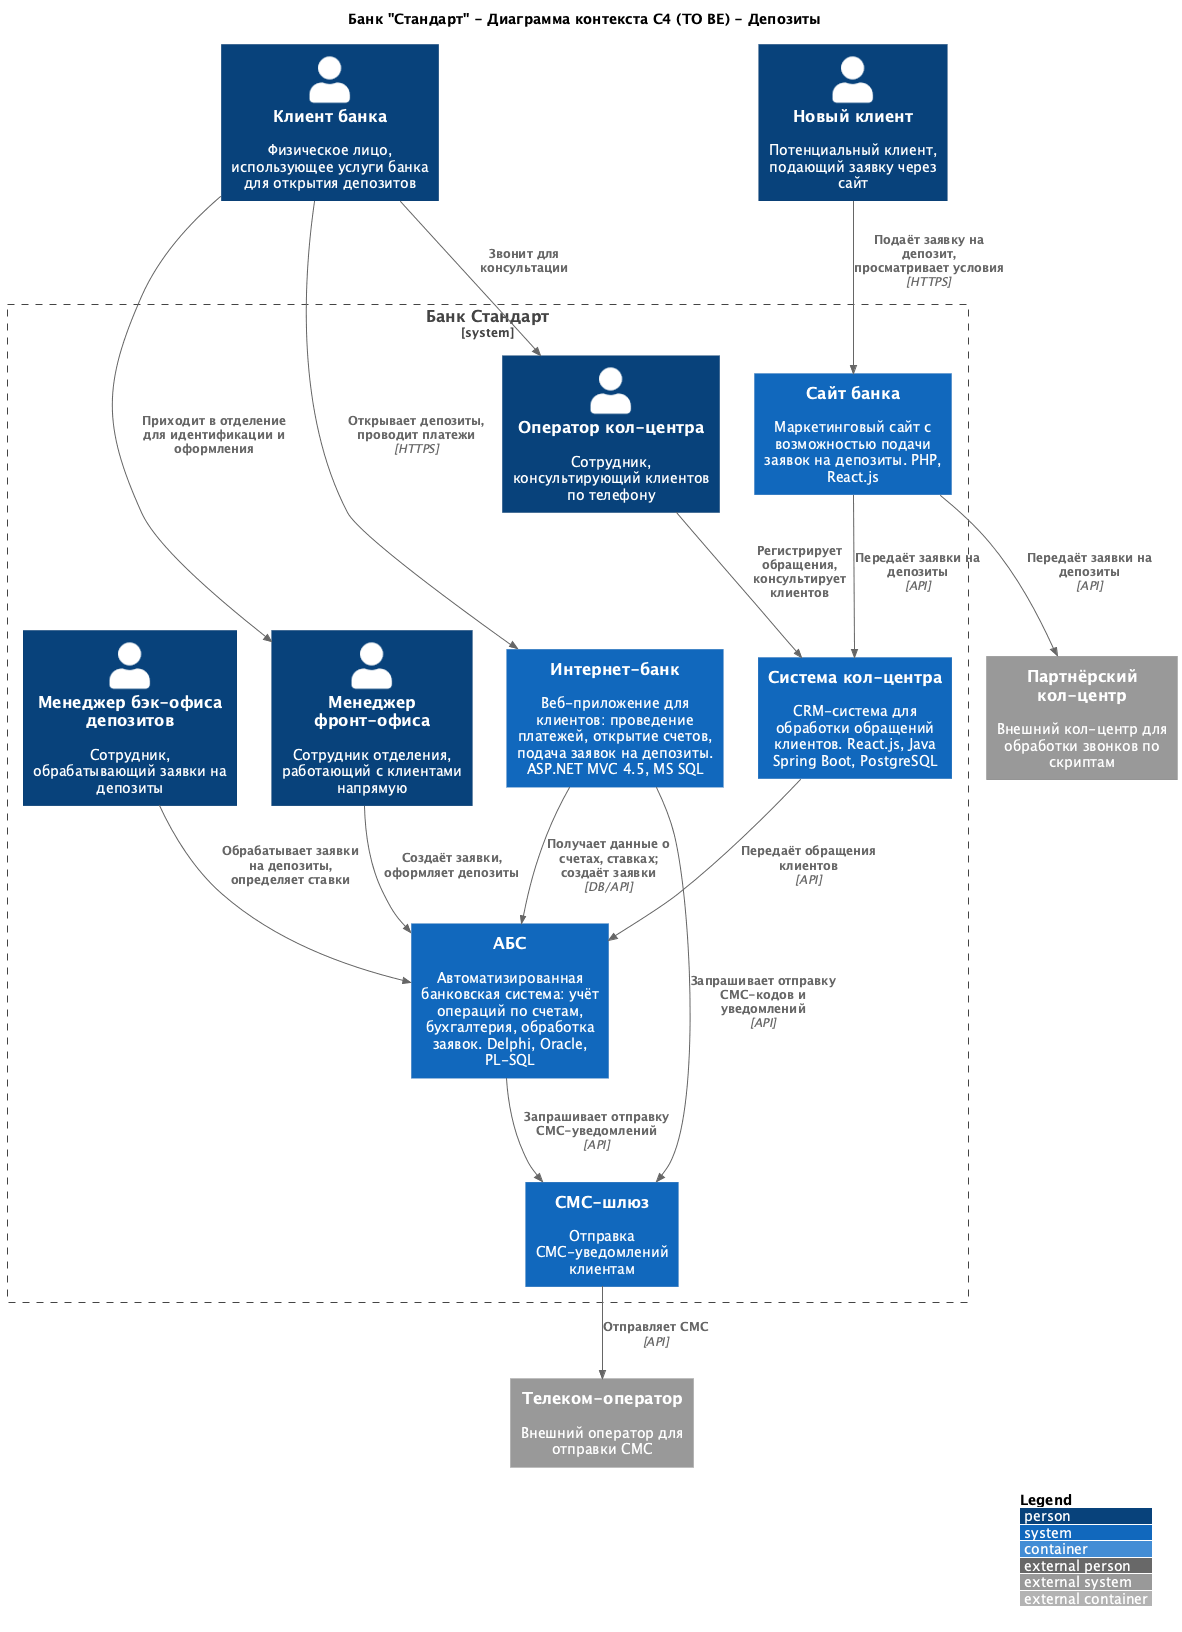

The diagram above was rendered by PlantUML. Its source (embedded in the PNG):
@startuml
title Банк "Стандарт" - Диаграмма контекста C4 (TO BE) - Депозиты

top to bottom direction

!include https://raw.githubusercontent.com/plantuml-stdlib/C4-PlantUML/master/C4_Container.puml

LAYOUT_WITH_LEGEND()

' ===== Пользователи (Actors) =====
Person(client, "Клиент банка", "Физическое лицо, использующее услуги банка для открытия депозитов")
Person(new_client, "Новый клиент", "Потенциальный клиент, подающий заявку через сайт")

' ===== Внутренние системы банка =====
System_Boundary(BankSystem, "Банк Стандарт") {
  Person(front_office, "Менеджер фронт-офиса", "Сотрудник отделения, работающий с клиентами напрямую")
  Person(back_office_deposit, "Менеджер бэк-офиса депозитов", "Сотрудник, обрабатывающий заявки на депозиты")
  Person(call_center_operator, "Оператор кол-центра", "Сотрудник, консультирующий клиентов по телефону")

  System(internet_bank, "Интернет-банк", "Веб-приложение для клиентов: проведение платежей, открытие счетов, подача заявок на депозиты. ASP.NET MVC 4.5, MS SQL")
  System(website, "Сайт банка", "Маркетинговый сайт с возможностью подачи заявок на депозиты. PHP, React.js")
  System(abs, "АБС", "Автоматизированная банковская система: учёт операций по счетам, бухгалтерия, обработка заявок. Delphi, Oracle, PL-SQL")
  System(call_center, "Система кол-центра", "CRM-система для обработки обращений клиентов. React.js, Java Spring Boot, PostgreSQL")
  System(sms_gateway, "СМС-шлюз", "Отправка СМС-уведомлений клиентам")
}

' ===== Внешние системы =====
System_Ext(telecom, "Телеком-оператор", "Внешний оператор для отправки СМС")
System_Ext(partner_call_center, "Партнёрский кол-центр", "Внешний кол-центр для обработки звонков по скриптам")

' ===== Связи клиентов с системами =====
Rel(new_client, website, "Подаёт заявку на депозит, просматривает условия", "HTTPS")
Rel(client, internet_bank, "Открывает депозиты, проводит платежи", "HTTPS")
Rel(client, call_center_operator, "Звонит для консультации")
Rel(client, front_office, "Приходит в отделение для идентификации и оформления")

' ===== Связи сотрудников с системами =====
Rel(front_office, abs, "Создаёт заявки, оформляет депозиты")
Rel(back_office_deposit, abs, "Обрабатывает заявки на депозиты, определяет ставки")
Rel(call_center_operator, call_center, "Регистрирует обращения, консультирует клиентов")

' ===== Связи между системами =====
Rel(website, call_center, "Передаёт заявки на депозиты", "API")
Rel(website, partner_call_center, "Передаёт заявки на депозиты", "API")
Rel(internet_bank, abs, "Получает данные о счетах, ставках; создаёт заявки", "DB/API")
Rel(internet_bank, sms_gateway, "Запрашивает отправку СМС-кодов и уведомлений", "API")
Rel(call_center, abs, "Передаёт обращения клиентов", "API")
Rel(abs, sms_gateway, "Запрашивает отправку СМС-уведомлений", "API")
Rel(sms_gateway, telecom, "Отправляет СМС", "API")

@enduml